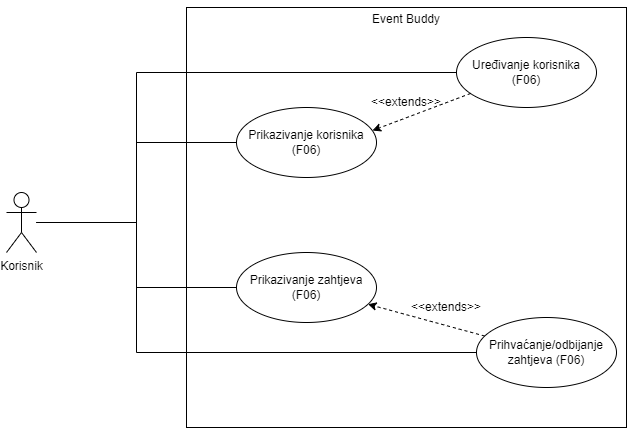

The diagram above was exported from draw.io. Its source (the exported page's mxGraphModel, read from the mxfile embedded in the PNG):
<mxGraphModel dx="1161" dy="664" grid="1" gridSize="10" guides="1" tooltips="1" connect="1" arrows="1" fold="1" page="1" pageScale="1" pageWidth="850" pageHeight="1100" math="0" shadow="0">
  <root>
    <mxCell id="0" />
    <mxCell id="1" parent="0" />
    <mxCell id="R_mT9L5D8xo5NHygo0nd-2" value="&lt;p&gt;Event Buddy&lt;/p&gt;&lt;p&gt;&lt;br&gt;&lt;/p&gt;&lt;p&gt;&lt;br&gt;&lt;/p&gt;&lt;p&gt;&lt;br&gt;&lt;/p&gt;&lt;p&gt;&lt;br&gt;&lt;/p&gt;&lt;p&gt;&lt;br&gt;&lt;/p&gt;&lt;p&gt;&lt;br&gt;&lt;/p&gt;&lt;p&gt;&lt;br&gt;&lt;/p&gt;&lt;p&gt;&lt;br&gt;&lt;/p&gt;&lt;p&gt;&lt;br&gt;&lt;/p&gt;&lt;p&gt;&lt;br&gt;&lt;/p&gt;&lt;p&gt;&lt;br&gt;&lt;/p&gt;&lt;p&gt;&lt;br&gt;&lt;/p&gt;&lt;p&gt;&lt;br&gt;&lt;/p&gt;&lt;p&gt;&lt;br&gt;&lt;/p&gt;&lt;p&gt;&lt;br&gt;&lt;/p&gt;" style="rounded=0;whiteSpace=wrap;html=1;align=center;" vertex="1" parent="1">
      <mxGeometry x="250" y="130" width="440" height="420" as="geometry" />
    </mxCell>
    <mxCell id="R_mT9L5D8xo5NHygo0nd-29" style="edgeStyle=orthogonalEdgeStyle;rounded=0;orthogonalLoop=1;jettySize=auto;html=1;endArrow=none;endFill=0;" edge="1" parent="1" source="R_mT9L5D8xo5NHygo0nd-1" target="R_mT9L5D8xo5NHygo0nd-13">
      <mxGeometry relative="1" as="geometry">
        <Array as="points">
          <mxPoint x="200" y="345" />
          <mxPoint x="200" y="475" />
        </Array>
      </mxGeometry>
    </mxCell>
    <mxCell id="R_mT9L5D8xo5NHygo0nd-1" value="Korisnik&lt;br&gt;" style="shape=umlActor;verticalLabelPosition=bottom;verticalAlign=top;html=1;outlineConnect=0;" vertex="1" parent="1">
      <mxGeometry x="70" y="315" width="30" height="60" as="geometry" />
    </mxCell>
    <mxCell id="R_mT9L5D8xo5NHygo0nd-4" value="Prikazivanje korisnika&lt;br&gt;(F06)" style="ellipse;whiteSpace=wrap;html=1;" vertex="1" parent="1">
      <mxGeometry x="300" y="230" width="140" height="70" as="geometry" />
    </mxCell>
    <mxCell id="R_mT9L5D8xo5NHygo0nd-5" value="Prikazivanje zahtjeva&lt;br style=&quot;border-color: var(--border-color);&quot;&gt;(F06)" style="ellipse;whiteSpace=wrap;html=1;" vertex="1" parent="1">
      <mxGeometry x="300" y="375" width="140" height="70" as="geometry" />
    </mxCell>
    <mxCell id="R_mT9L5D8xo5NHygo0nd-9" style="rounded=0;orthogonalLoop=1;jettySize=auto;html=1;dashed=1;" edge="1" parent="1" source="R_mT9L5D8xo5NHygo0nd-13" target="R_mT9L5D8xo5NHygo0nd-5">
      <mxGeometry relative="1" as="geometry" />
    </mxCell>
    <mxCell id="R_mT9L5D8xo5NHygo0nd-13" value="Prihvaćanje/odbijanje&lt;br&gt;zahtjeva (F06)" style="ellipse;whiteSpace=wrap;html=1;" vertex="1" parent="1">
      <mxGeometry x="540" y="440" width="140" height="70" as="geometry" />
    </mxCell>
    <mxCell id="R_mT9L5D8xo5NHygo0nd-15" style="edgeStyle=orthogonalEdgeStyle;rounded=0;orthogonalLoop=1;jettySize=auto;html=1;endArrow=none;endFill=0;" edge="1" parent="1" source="R_mT9L5D8xo5NHygo0nd-1" target="R_mT9L5D8xo5NHygo0nd-4">
      <mxGeometry relative="1" as="geometry">
        <Array as="points">
          <mxPoint x="200" y="345" />
          <mxPoint x="200" y="265" />
        </Array>
      </mxGeometry>
    </mxCell>
    <mxCell id="R_mT9L5D8xo5NHygo0nd-16" style="edgeStyle=orthogonalEdgeStyle;rounded=0;orthogonalLoop=1;jettySize=auto;html=1;endArrow=none;endFill=0;" edge="1" parent="1" source="R_mT9L5D8xo5NHygo0nd-1" target="R_mT9L5D8xo5NHygo0nd-5">
      <mxGeometry relative="1" as="geometry" />
    </mxCell>
    <mxCell id="R_mT9L5D8xo5NHygo0nd-21" value="&amp;lt;&amp;lt;extends&amp;gt;&amp;gt;" style="text;html=1;strokeColor=none;fillColor=none;align=center;verticalAlign=middle;whiteSpace=wrap;rounded=0;" vertex="1" parent="1">
      <mxGeometry x="480" y="415" width="60" height="30" as="geometry" />
    </mxCell>
    <mxCell id="R_mT9L5D8xo5NHygo0nd-25" value="Uređivanje korisnika&lt;br&gt;(F06)" style="ellipse;whiteSpace=wrap;html=1;" vertex="1" parent="1">
      <mxGeometry x="520" y="160" width="140" height="70" as="geometry" />
    </mxCell>
    <mxCell id="R_mT9L5D8xo5NHygo0nd-26" style="rounded=0;orthogonalLoop=1;jettySize=auto;html=1;dashed=1;" edge="1" parent="1" source="R_mT9L5D8xo5NHygo0nd-25">
      <mxGeometry relative="1" as="geometry">
        <mxPoint x="544" y="222" as="sourcePoint" />
        <mxPoint x="436" y="253" as="targetPoint" />
      </mxGeometry>
    </mxCell>
    <mxCell id="R_mT9L5D8xo5NHygo0nd-27" value="&amp;lt;&amp;lt;extends&amp;gt;&amp;gt;" style="text;html=1;strokeColor=none;fillColor=none;align=center;verticalAlign=middle;whiteSpace=wrap;rounded=0;" vertex="1" parent="1">
      <mxGeometry x="440" y="210" width="60" height="30" as="geometry" />
    </mxCell>
    <mxCell id="R_mT9L5D8xo5NHygo0nd-28" style="edgeStyle=orthogonalEdgeStyle;rounded=0;orthogonalLoop=1;jettySize=auto;html=1;endArrow=none;endFill=0;" edge="1" parent="1" source="R_mT9L5D8xo5NHygo0nd-1" target="R_mT9L5D8xo5NHygo0nd-25">
      <mxGeometry relative="1" as="geometry">
        <Array as="points">
          <mxPoint x="200" y="345" />
          <mxPoint x="200" y="195" />
        </Array>
      </mxGeometry>
    </mxCell>
  </root>
</mxGraphModel>